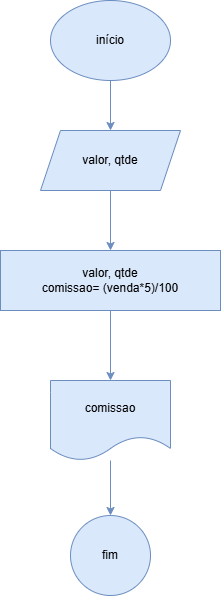

The diagram above was exported from draw.io. Its source (the exported page's mxGraphModel, read from the mxfile embedded in the PNG):
<mxGraphModel dx="880" dy="434" grid="1" gridSize="10" guides="1" tooltips="1" connect="1" arrows="1" fold="1" page="1" pageScale="1" pageWidth="827" pageHeight="1169" math="0" shadow="0">
  <root>
    <mxCell id="0" />
    <mxCell id="1" parent="0" />
    <mxCell id="m_Z1FnINkU3y_tH3hY5Q-3" style="edgeStyle=orthogonalEdgeStyle;rounded=0;orthogonalLoop=1;jettySize=auto;html=1;exitX=0.5;exitY=1;exitDx=0;exitDy=0;fillColor=#dae8fc;strokeColor=#6c8ebf;" edge="1" parent="1" source="m_Z1FnINkU3y_tH3hY5Q-1" target="m_Z1FnINkU3y_tH3hY5Q-2">
      <mxGeometry relative="1" as="geometry" />
    </mxCell>
    <mxCell id="m_Z1FnINkU3y_tH3hY5Q-1" value="&lt;font style=&quot;vertical-align: inherit;&quot;&gt;&lt;font style=&quot;vertical-align: inherit;&quot;&gt;início&lt;/font&gt;&lt;/font&gt;" style="ellipse;whiteSpace=wrap;html=1;fillColor=#dae8fc;strokeColor=#6c8ebf;" vertex="1" parent="1">
      <mxGeometry x="400" y="30" width="120" height="80" as="geometry" />
    </mxCell>
    <mxCell id="m_Z1FnINkU3y_tH3hY5Q-5" value="" style="edgeStyle=orthogonalEdgeStyle;rounded=0;orthogonalLoop=1;jettySize=auto;html=1;fillColor=#dae8fc;strokeColor=#6c8ebf;" edge="1" parent="1" source="m_Z1FnINkU3y_tH3hY5Q-2" target="m_Z1FnINkU3y_tH3hY5Q-4">
      <mxGeometry relative="1" as="geometry" />
    </mxCell>
    <mxCell id="m_Z1FnINkU3y_tH3hY5Q-2" value="valor, qtde" style="shape=parallelogram;perimeter=parallelogramPerimeter;whiteSpace=wrap;html=1;fixedSize=1;fillColor=#dae8fc;strokeColor=#6c8ebf;" vertex="1" parent="1">
      <mxGeometry x="390" y="160" width="140" height="60" as="geometry" />
    </mxCell>
    <mxCell id="m_Z1FnINkU3y_tH3hY5Q-7" style="edgeStyle=orthogonalEdgeStyle;rounded=0;orthogonalLoop=1;jettySize=auto;html=1;exitX=0.5;exitY=1;exitDx=0;exitDy=0;entryX=0.5;entryY=0;entryDx=0;entryDy=0;fillColor=#dae8fc;strokeColor=#6c8ebf;" edge="1" parent="1" source="m_Z1FnINkU3y_tH3hY5Q-4" target="m_Z1FnINkU3y_tH3hY5Q-6">
      <mxGeometry relative="1" as="geometry" />
    </mxCell>
    <mxCell id="m_Z1FnINkU3y_tH3hY5Q-4" value="valor, qtde&lt;div&gt;comissao= (venda*5)/100&lt;/div&gt;" style="whiteSpace=wrap;html=1;fillColor=#dae8fc;strokeColor=#6c8ebf;" vertex="1" parent="1">
      <mxGeometry x="350" y="280" width="220" height="60" as="geometry" />
    </mxCell>
    <mxCell id="m_Z1FnINkU3y_tH3hY5Q-12" value="" style="edgeStyle=orthogonalEdgeStyle;rounded=0;orthogonalLoop=1;jettySize=auto;html=1;fillColor=#dae8fc;strokeColor=#6c8ebf;" edge="1" parent="1" source="m_Z1FnINkU3y_tH3hY5Q-6" target="m_Z1FnINkU3y_tH3hY5Q-8">
      <mxGeometry relative="1" as="geometry" />
    </mxCell>
    <mxCell id="m_Z1FnINkU3y_tH3hY5Q-6" value="comissao" style="shape=document;whiteSpace=wrap;html=1;boundedLbl=1;fillColor=#dae8fc;strokeColor=#6c8ebf;" vertex="1" parent="1">
      <mxGeometry x="400" y="410" width="120" height="80" as="geometry" />
    </mxCell>
    <mxCell id="m_Z1FnINkU3y_tH3hY5Q-8" value="fim" style="ellipse;whiteSpace=wrap;html=1;fillColor=#dae8fc;strokeColor=#6c8ebf;" vertex="1" parent="1">
      <mxGeometry x="420" y="545" width="80" height="80" as="geometry" />
    </mxCell>
  </root>
</mxGraphModel>